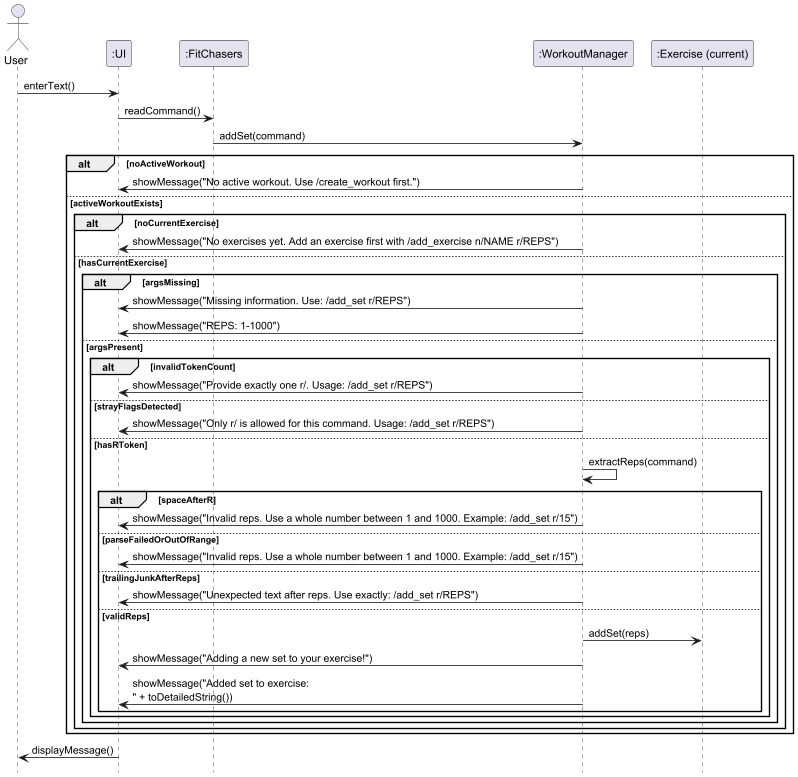

The diagram above was rendered by PlantUML. Its source (embedded in the PNG):
@startuml

' --- Styling (kept minimal & consistent) ---
skinparam sequenceParticipantType rectangle
skinparam shadowing false
skinparam responseMessageBelowArrow true
hide footbox

actor    User
participant ":UI" as UI
participant ":FitChasers" as App
participant ":WorkoutManager" as WM
participant ":Exercise (current)" as E

User -> UI : enterText()
UI -> App : readCommand()
App -> WM : addSet(command)

alt noActiveWorkout
  WM -> UI : showMessage("No active workout. Use /create_workout first.")
else activeWorkoutExists
  alt noCurrentExercise
    WM -> UI : showMessage("No exercises yet. Add an exercise first with /add_exercise n/NAME r/REPS")
  else hasCurrentExercise
    alt argsMissing
      WM -> UI : showMessage("Missing information. Use: /add_set r/REPS")
      WM -> UI : showMessage("REPS: 1-1000")
    else argsPresent
      alt invalidTokenCount
        WM -> UI : showMessage("Provide exactly one r/. Usage: /add_set r/REPS")
      else strayFlagsDetected
        WM -> UI : showMessage("Only r/ is allowed for this command. Usage: /add_set r/REPS")
      else hasRToken
        WM -> WM : extractReps(command)
        alt spaceAfterR
          WM -> UI : showMessage("Invalid reps. Use a whole number between 1 and 1000. Example: /add_set r/15")
        else parseFailedOrOutOfRange
          WM -> UI : showMessage("Invalid reps. Use a whole number between 1 and 1000. Example: /add_set r/15")
        else trailingJunkAfterReps
          WM -> UI : showMessage("Unexpected text after reps. Use exactly: /add_set r/REPS")
        else validReps
          WM -> E : addSet(reps)
          WM -> UI : showMessage("Adding a new set to your exercise!")
          WM -> UI : showMessage("Added set to exercise:\n" + toDetailedString())
        end
      end
    end
  end
end

UI -> User : displayMessage()
@enduml